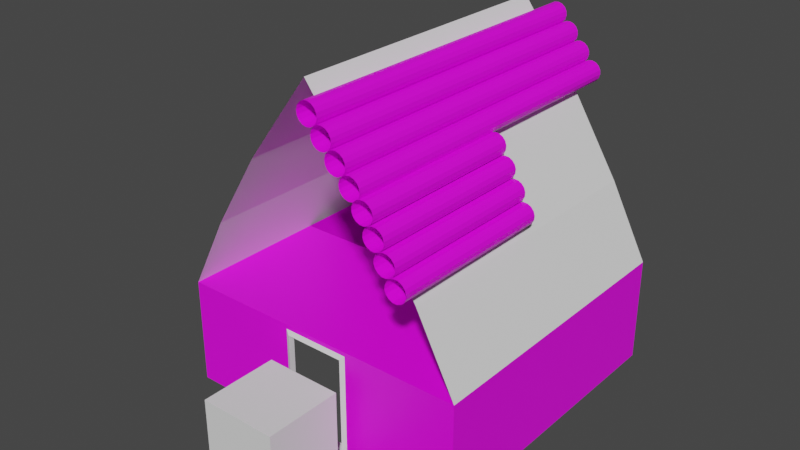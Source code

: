 # Source: HutStructure.blend  (saved by Blender 3.6.14; exported with 4.5.12 LTS)
import bpy
from mathutils import Matrix  # noqa: F401  (used for matrix-valued properties, if any)

bpy.ops.wm.read_factory_settings(use_empty=True)
scene = bpy.context.scene
scene.name = 'Scene'

# ---- collections
col_collection = bpy.data.collections.new('Collection'); scene.collection.children.link(col_collection)

# ---- images (referenced by path relative to the original .blend; pixels are not part of the script)
import os
ASSET_DIR = os.environ.get("B2B_ASSET_DIR", "")  # directory of the original .blend (textures are referenced by path, not embedded)
HERE = os.path.dirname(os.path.abspath(__file__))  # packed textures are extracted next to this script under _unpacked/

def load_image(name, relpath, width, height, colorspace="sRGB"):
    """Load a texture the original file referenced (path relative to the .blend, or extracted next to this script)."""
    p = next((c for c in (os.path.join(HERE, relpath), os.path.join(ASSET_DIR, relpath)) if relpath and os.path.exists(c)), "")
    if p:
        img = bpy.data.images.load(p, check_existing=True)
        img.name = name
    else:  # same state as the original file: an image datablock whose file is absent (Cycles renders it pink)
        img = bpy.data.images.new(name, width, height)
        img.source = "FILE"
        img.filepath = "//" + (relpath or name)
    img.colorspace_settings.name = colorspace
    return img
img_wood = load_image('Wood', 'Wood.png', 1024, 1024, 'sRGB')

# ---- materials (node trees are filled in below, after node groups)
mat_material_001 = bpy.data.materials.new('Material.001')
mat_material_001.use_transparent_shadow = False

# ---- material node trees
mat_material_001.use_nodes = True; mat_material_001.node_tree.nodes.clear()
_N = mat_material_001.node_tree.nodes; _L = mat_material_001.node_tree.links
n0 = _N.new('ShaderNodeBsdfPrincipled'); n0.name = 'Principled BSDF'; n0.location = (10, 300)
n0.distribution = 'GGX'
n0.subsurface_method = 'RANDOM_WALK_SKIN'
n0.inputs[3].default_value = 1.45
n0.inputs[27].default_value = (0.0, 0.0, 0.0, 1.0)
n0.inputs[28].default_value = 1.0
n1 = _N.new('ShaderNodeOutputMaterial'); n1.name = 'Material Output'; n1.location = (300, 300)
n2 = _N.new('ShaderNodeTexImage'); n2.name = 'Image Texture'; n2.location = (-280, 280)
n2.image = img_wood
_L.new(n0.outputs[0], n1.inputs[0])
_L.new(n2.outputs[0], n0.inputs[0])
n1.is_active_output = True

# ---- world
world_world = bpy.data.worlds.new('World'); scene.world = world_world
world_world.use_nodes = True; world_world.node_tree.nodes.clear()
_N = world_world.node_tree.nodes; _L = world_world.node_tree.links
n0 = _N.new('ShaderNodeOutputWorld'); n0.name = 'World Output'; n0.location = (300, 300)
n1 = _N.new('ShaderNodeBackground'); n1.name = 'Background'; n1.location = (10, 300)
n1.inputs[0].default_value = (0.05088, 0.05088, 0.05088, 1.0)
_L.new(n1.outputs[0], n0.inputs[0])
n0.is_active_output = True
world_world.color = (0.05088, 0.05088, 0.05088)
world_world.use_sun_shadow = False
world_world.sun_shadow_jitter_overblur = 0.0

# ---- meshes
me_cube = bpy.data.meshes.new('Cube')
me_cube.from_pydata([(3.5, 3.5, -2.0), (3.5, -3.5, -2.0), (-3.5, 3.5, -2.0), (-3.5, -3.5, -2.0), (1.75, 3.5, -2.0), (0.0, 3.5, -2.0), (-1.75, 3.5, -2.0), (-3.5, -3.5, 0.5), (-1.75, -3.5, -2.0), (3.5, 3.5, 0.5), (1.75, -3.5, -2.0), (3.5, -3.5, 0.5), (-3.5, 3.5, 0.5), (-1.75, 3.5, 0.5), (-0.625, 3.5, 0.5), (1.75, 3.5, 0.5), (1.75, -3.5, 0.5), (-1.75, -3.5, 0.5), (0.8, -3.5, -2.0), (-0.8, -3.5, -2.0), (-0.8, -3.5, 0.4), (0.8, -3.5, 0.4), (-3.5, 1.75, -2.0), (-3.5, 0.0, -2.0), (-3.5, -1.75, -2.0), (3.45, -3.45, -2.0), (-3.5, -1.75, 0.5), (-3.5, 0.0, 0.5), (-3.5, 1.75, 0.5), (1.65, 0.0, 4.266), (1.65, -4.0, 4.266), (1.742, 0.0, 4.297), (1.742, -4.0, 4.297), (1.84, 0.0, 4.291), (1.84, -4.0, 4.291), (1.927, 0.0, 4.248), (1.927, -4.0, 4.248), (1.992, 0.0, 4.175), (1.992, -4.0, 4.175), (2.023, 0.0, 4.082), (2.023, -4.0, 4.082), (2.016, 0.0, 3.985), (2.016, -4.0, 3.985), (1.973, 0.0, 3.897), (1.973, -4.0, 3.897), (1.9, 0.0, 3.833), (1.9, -4.0, 3.833), (1.808, 0.0, 3.802), (1.808, -4.0, 3.802), (1.71, 0.0, 3.808), (1.71, -4.0, 3.808), (1.623, 0.0, 3.851), (1.623, -4.0, 3.851), (1.558, 0.0, 3.925), (1.558, -4.0, 3.925), (1.527, 0.0, 4.017), (1.527, -4.0, 4.017), (1.534, 0.0, 4.114), (1.534, -4.0, 4.114), (1.577, 0.0, 4.202), (1.577, -4.0, 4.202), (1.65, -2.0, 4.266), (1.742, -2.0, 4.297), (1.84, -2.0, 4.291), (1.927, -2.0, 4.248), (1.992, -2.0, 4.175), (2.023, -2.0, 4.082), (2.016, -2.0, 3.985), (1.973, -2.0, 3.897), (1.9, -2.0, 3.833), (1.808, -2.0, 3.802), (1.71, -2.0, 3.808), (1.623, -2.0, 3.851), (1.558, -2.0, 3.925), (1.527, -2.0, 4.017), (1.534, -2.0, 4.114), (1.577, -2.0, 4.202), (1.9, 0.0, 3.833), (1.9, -4.0, 3.833), (1.992, 0.0, 3.864), (1.992, -4.0, 3.864), (2.09, 0.0, 3.858), (2.09, -4.0, 3.858), (2.177, 0.0, 3.815), (2.177, -4.0, 3.815), (2.242, 0.0, 3.742), (2.242, -4.0, 3.742), (2.273, 0.0, 3.649), (2.273, -4.0, 3.649), (2.266, 0.0, 3.552), (2.266, -4.0, 3.552), (2.223, 0.0, 3.464), (2.223, -4.0, 3.464), (2.15, 0.0, 3.4), (2.15, -4.0, 3.4), (2.058, 0.0, 3.369), (2.058, -4.0, 3.369), (1.96, 0.0, 3.375), (1.96, -4.0, 3.375), (1.873, 0.0, 3.418), (1.873, -4.0, 3.418), (1.808, 0.0, 3.492), (1.808, -4.0, 3.492), (1.777, 0.0, 3.584), (1.777, -4.0, 3.584), (1.784, 0.0, 3.681), (1.784, -4.0, 3.681), (1.827, 0.0, 3.769), (1.827, -4.0, 3.769), (1.9, -2.0, 3.833), (1.992, -2.0, 3.864), (2.09, -2.0, 3.858), (2.177, -2.0, 3.815), (2.242, -2.0, 3.742), (2.273, -2.0, 3.649), (2.266, -2.0, 3.552), (2.223, -2.0, 3.464), (2.15, -2.0, 3.4), (2.058, -2.0, 3.369), (1.96, -2.0, 3.375), (1.873, -2.0, 3.418), (1.808, -2.0, 3.492), (1.777, -2.0, 3.584), (1.784, -2.0, 3.681), (1.827, -2.0, 3.769), (2.15, 0.0, 3.4), (2.15, -4.0, 3.4), (2.242, 0.0, 3.431), (2.242, -4.0, 3.431), (2.34, 0.0, 3.425), (2.34, -4.0, 3.425), (2.427, 0.0, 3.382), (2.427, -4.0, 3.382), (2.492, 0.0, 3.308), (2.492, -4.0, 3.308), (2.523, 0.0, 3.216), (2.523, -4.0, 3.216), (2.516, 0.0, 3.119), (2.516, -4.0, 3.119), (2.473, 0.0, 3.031), (2.473, -4.0, 3.031), (2.4, 0.0, 2.967), (2.4, -4.0, 2.967), (2.308, 0.0, 2.936), (2.308, -4.0, 2.936), (2.21, 0.0, 2.942), (2.21, -4.0, 2.942), (2.123, 0.0, 2.985), (2.123, -4.0, 2.985), (2.058, 0.0, 3.058), (2.058, -4.0, 3.058), (2.027, 0.0, 3.151), (2.027, -4.0, 3.151), (2.034, 0.0, 3.248), (2.034, -4.0, 3.248), (2.077, 0.0, 3.336), (2.077, -4.0, 3.336), (2.15, -2.0, 3.4), (2.242, -2.0, 3.431), (2.34, -2.0, 3.425), (2.427, -2.0, 3.382), (2.492, -2.0, 3.308), (2.523, -2.0, 3.216), (2.516, -2.0, 3.119), (2.473, -2.0, 3.031), (2.4, -2.0, 2.967), (2.308, -2.0, 2.936), (2.21, -2.0, 2.942), (2.123, -2.0, 2.985), (2.058, -2.0, 3.058), (2.027, -2.0, 3.151), (2.034, -2.0, 3.248), (2.077, -2.0, 3.336), (2.4, 0.0, 2.967), (2.4, -4.0, 2.967), (2.492, 0.0, 2.998), (2.492, -4.0, 2.998), (2.59, 0.0, 2.992), (2.59, -4.0, 2.992), (2.677, 0.0, 2.949), (2.677, -4.0, 2.949), (2.742, 0.0, 2.875), (2.742, -4.0, 2.875), (2.773, 0.0, 2.783), (2.773, -4.0, 2.783), (2.766, 0.0, 2.686), (2.766, -4.0, 2.686), (2.723, 0.0, 2.598), (2.723, -4.0, 2.598), (2.65, 0.0, 2.534), (2.65, -4.0, 2.534), (2.558, 0.0, 2.503), (2.558, -4.0, 2.503), (2.46, 0.0, 2.509), (2.46, -4.0, 2.509), (2.373, 0.0, 2.552), (2.373, -4.0, 2.552), (2.308, 0.0, 2.625), (2.308, -4.0, 2.625), (2.277, 0.0, 2.718), (2.277, -4.0, 2.718), (2.284, 0.0, 2.815), (2.284, -4.0, 2.815), (2.327, 0.0, 2.903), (2.327, -4.0, 2.903), (2.4, -2.0, 2.967), (2.492, -2.0, 2.998), (2.59, -2.0, 2.992), (2.677, -2.0, 2.949), (2.742, -2.0, 2.875), (2.773, -2.0, 2.783), (2.766, -2.0, 2.686), (2.723, -2.0, 2.598), (2.65, -2.0, 2.534), (2.558, -2.0, 2.503), (2.46, -2.0, 2.509), (2.373, -2.0, 2.552), (2.308, -2.0, 2.625), (2.277, -2.0, 2.718), (2.284, -2.0, 2.815), (2.327, -2.0, 2.903), (0.3572, 0.0, 5.766), (0.3572, -4.0, 5.766), (0.4427, 0.0, 5.813), (0.4427, -4.0, 5.813), (0.5397, 0.0, 5.824), (0.5397, -4.0, 5.824), (0.6333, 0.0, 5.796), (0.6333, -4.0, 5.796), (0.7094, 0.0, 5.735), (0.7094, -4.0, 5.735), (0.7563, 0.0, 5.65), (0.7563, -4.0, 5.65), (0.767, 0.0, 5.553), (0.767, -4.0, 5.553), (0.7397, 0.0, 5.459), (0.7397, -4.0, 5.459), (0.6786, 0.0, 5.383), (0.6786, -4.0, 5.383), (0.5931, 0.0, 5.336), (0.5931, -4.0, 5.336), (0.4961, 0.0, 5.325), (0.4961, -4.0, 5.325), (0.4025, 0.0, 5.353), (0.4025, -4.0, 5.353), (0.3264, 0.0, 5.414), (0.3264, -4.0, 5.414), (0.2795, 0.0, 5.499), (0.2795, -4.0, 5.499), (0.2689, 0.0, 5.596), (0.2689, -4.0, 5.596), (0.2962, 0.0, 5.69), (0.2962, -4.0, 5.69), (0.3572, -2.0, 5.766), (0.4427, -2.0, 5.813), (0.5397, -2.0, 5.824), (0.6333, -2.0, 5.796), (0.7094, -2.0, 5.735), (0.7563, -2.0, 5.65), (0.767, -2.0, 5.553), (0.7397, -2.0, 5.459), (0.6786, -2.0, 5.383), (0.5931, -2.0, 5.336), (0.4961, -2.0, 5.325), (0.4025, -2.0, 5.353), (0.3264, -2.0, 5.414), (0.2795, -2.0, 5.499), (0.2689, -2.0, 5.596), (0.2962, -2.0, 5.69), (0.6786, 0.0, 5.383), (0.6786, -4.0, 5.383), (0.7641, 0.0, 5.43), (0.7641, -4.0, 5.43), (0.8611, 0.0, 5.441), (0.8611, -4.0, 5.441), (0.9547, 0.0, 5.413), (0.9547, -4.0, 5.413), (1.031, 0.0, 5.352), (1.031, -4.0, 5.352), (1.078, 0.0, 5.267), (1.078, -4.0, 5.267), (1.088, 0.0, 5.17), (1.088, -4.0, 5.17), (1.061, 0.0, 5.076), (1.061, -4.0, 5.076), (1.0, 0.0, 5.0), (1.0, -4.0, 5.0), (0.9145, 0.0, 4.953), (0.9145, -4.0, 4.953), (0.8175, 0.0, 4.942), (0.8175, -4.0, 4.942), (0.7239, 0.0, 4.97), (0.7239, -4.0, 4.97), (0.6478, 0.0, 5.031), (0.6478, -4.0, 5.031), (0.6009, 0.0, 5.116), (0.6009, -4.0, 5.116), (0.5903, 0.0, 5.213), (0.5903, -4.0, 5.213), (0.6176, 0.0, 5.307), (0.6176, -4.0, 5.307), (0.6786, -2.0, 5.383), (0.7641, -2.0, 5.43), (0.8611, -2.0, 5.441), (0.9547, -2.0, 5.413), (1.031, -2.0, 5.352), (1.078, -2.0, 5.267), (1.088, -2.0, 5.17), (1.061, -2.0, 5.076), (1.0, -2.0, 5.0), (0.9145, -2.0, 4.953), (0.8175, -2.0, 4.942), (0.7239, -2.0, 4.97), (0.6478, -2.0, 5.031), (0.6009, -2.0, 5.116), (0.5903, -2.0, 5.213), (0.6176, -2.0, 5.307), (1.0, 0.0, 5.0), (1.0, -4.0, 5.0), (1.086, 0.0, 5.047), (1.086, -4.0, 5.047), (1.182, 0.0, 5.058), (1.182, -4.0, 5.058), (1.276, 0.0, 5.03), (1.276, -4.0, 5.03), (1.352, 0.0, 4.969), (1.352, -4.0, 4.969), (1.399, 0.0, 4.884), (1.399, -4.0, 4.884), (1.41, 0.0, 4.787), (1.41, -4.0, 4.787), (1.382, 0.0, 4.693), (1.382, -4.0, 4.693), (1.321, 0.0, 4.617), (1.321, -4.0, 4.617), (1.236, 0.0, 4.57), (1.236, -4.0, 4.57), (1.139, 0.0, 4.559), (1.139, -4.0, 4.559), (1.045, 0.0, 4.587), (1.045, -4.0, 4.587), (0.9692, 0.0, 4.648), (0.9692, -4.0, 4.648), (0.9223, 0.0, 4.733), (0.9223, -4.0, 4.733), (0.9116, 0.0, 4.83), (0.9116, -4.0, 4.83), (0.9389, 0.0, 4.924), (0.9389, -4.0, 4.924), (1.0, -2.0, 5.0), (1.086, -2.0, 5.047), (1.182, -2.0, 5.058), (1.276, -2.0, 5.03), (1.352, -2.0, 4.969), (1.399, -2.0, 4.884), (1.41, -2.0, 4.787), (1.382, -2.0, 4.693), (1.321, -2.0, 4.617), (1.236, -2.0, 4.57), (1.139, -2.0, 4.559), (1.045, -2.0, 4.587), (0.9692, -2.0, 4.648), (0.9223, -2.0, 4.733), (0.9116, -2.0, 4.83), (0.9389, -2.0, 4.924), (1.321, 0.0, 4.617), (1.321, -4.0, 4.617), (1.407, 0.0, 4.664), (1.407, -4.0, 4.664), (1.504, 0.0, 4.675), (1.504, -4.0, 4.675), (1.598, 0.0, 4.647), (1.598, -4.0, 4.647), (1.674, 0.0, 4.586), (1.674, -4.0, 4.586), (1.721, 0.0, 4.501), (1.721, -4.0, 4.501), (1.731, 0.0, 4.404), (1.731, -4.0, 4.404), (1.704, 0.0, 4.31), (1.704, -4.0, 4.31), (1.643, 0.0, 4.234), (1.643, -4.0, 4.234), (1.557, 0.0, 4.187), (1.557, -4.0, 4.187), (1.46, 0.0, 4.176), (1.46, -4.0, 4.176), (1.367, 0.0, 4.204), (1.367, -4.0, 4.204), (1.291, 0.0, 4.265), (1.291, -4.0, 4.265), (1.244, 0.0, 4.35), (1.244, -4.0, 4.35), (1.233, 0.0, 4.447), (1.233, -4.0, 4.447), (1.26, 0.0, 4.541), (1.26, -4.0, 4.541), (1.321, -2.0, 4.617), (1.407, -2.0, 4.664), (1.504, -2.0, 4.675), (1.598, -2.0, 4.647), (1.674, -2.0, 4.586), (1.721, -2.0, 4.501), (1.731, -2.0, 4.404), (1.704, -2.0, 4.31), (1.643, -2.0, 4.234), (1.557, -2.0, 4.187), (1.46, -2.0, 4.176), (1.367, -2.0, 4.204), (1.291, -2.0, 4.265), (1.244, -2.0, 4.35), (1.233, -2.0, 4.447), (1.26, -2.0, 4.541), (0.3572, 4.0, 5.766), (0.4427, 4.0, 5.813), (0.5397, 4.0, 5.824), (0.6333, 4.0, 5.796), (0.7094, 4.0, 5.735), (0.7563, 4.0, 5.65), (0.767, 4.0, 5.553), (0.7397, 4.0, 5.459), (0.6786, 4.0, 5.383), (0.5931, 4.0, 5.336), (0.4961, 4.0, 5.325), (0.4025, 4.0, 5.353), (0.3264, 4.0, 5.414), (0.2795, 4.0, 5.499), (0.2689, 4.0, 5.596), (0.2962, 4.0, 5.69), (0.6786, 4.0, 5.383), (0.7641, 4.0, 5.43), (0.8611, 4.0, 5.441), (0.9547, 4.0, 5.413), (1.031, 4.0, 5.352), (1.078, 4.0, 5.267), (1.088, 4.0, 5.17), (1.061, 4.0, 5.076), (1.0, 4.0, 5.0), (0.9145, 4.0, 4.953), (0.8175, 4.0, 4.942), (0.7239, 4.0, 4.97), (0.6478, 4.0, 5.031), (0.6009, 4.0, 5.116), (0.5903, 4.0, 5.213), (0.6176, 4.0, 5.307), (1.0, 4.0, 5.0), (1.086, 4.0, 5.047), (1.182, 4.0, 5.058), (1.276, 4.0, 5.03), (1.352, 4.0, 4.969), (1.399, 4.0, 4.884), (1.41, 4.0, 4.787), (1.382, 4.0, 4.693), (1.321, 4.0, 4.617), (1.236, 4.0, 4.57), (1.139, 4.0, 4.559), (1.045, 4.0, 4.587), (0.9692, 4.0, 4.648), (0.9223, 4.0, 4.733), (0.9116, 4.0, 4.83), (0.9389, 4.0, 4.924), (1.321, 4.0, 4.617), (1.407, 4.0, 4.664), (1.504, 4.0, 4.675), (1.598, 4.0, 4.647), (1.674, 4.0, 4.586), (1.721, 4.0, 4.501), (1.731, 4.0, 4.404), (1.704, 4.0, 4.31), (1.643, 4.0, 4.234), (1.557, 4.0, 4.187), (1.46, 4.0, 4.176), (1.367, 4.0, 4.204), (1.291, 4.0, 4.265), (1.244, 4.0, 4.35), (1.233, 4.0, 4.447), (1.26, 4.0, 4.541), (-1.75, 0.0, 0.5), (-0.575, 1.75, 0.5), (-0.625, 3.5, 0.4), (-3.5, 0.0, 0.4), (-1.75, 0.0, 0.4), (-0.575, 1.75, 0.4), (0.0, 3.5, 0.5), (0.0, 3.5, 0.4), (1.75, 3.5, 0.4), (-1.75, 3.5, 0.4), (-3.5, 3.5, 0.4), (-3.5, 1.75, 0.4), (1.75, -3.5, 0.4), (3.5, -3.5, 0.4), (3.5, 3.5, 0.4), (1.75, -3.45, 0.4), (0.8, -3.45, 0.4), (-0.8, -3.5, 0.5), (0.8, -3.5, 0.5), (0.8, -3.45, -2.0), (1.75, -3.45, -2.0), (-0.8, -3.45, 0.4), (-0.8, -3.45, -2.0), (3.45, -3.45, 0.4), (3.45, 3.45, 0.4), (-1.75, -3.5, 0.4), (-3.5, -3.5, 0.4), (-3.5, -1.75, 0.4), (-1.75, -3.45, 0.4), (-1.75, -3.45, -2.0)], [], [(25, 500, 492, 497), (8, 502, 503, 3), (490, 11, 16, 489), (479, 14, 483, 484), (486, 13, 14, 479), (487, 12, 13, 486), (485, 15, 9, 491), (491, 9, 11, 490), (488, 28, 12, 487), (502, 17, 7, 503), (20, 494, 17, 502), (16, 495, 21, 489), (503, 7, 26, 504), (504, 26, 27, 480), (61, 30, 32, 62), (62, 32, 34, 63), (63, 34, 36, 64), (64, 36, 38, 65), (65, 38, 40, 66), (66, 40, 42, 67), (67, 42, 44, 68), (68, 44, 46, 69), (69, 46, 48, 70), (70, 48, 50, 71), (71, 50, 52, 72), (72, 52, 54, 73), (73, 54, 56, 74), (74, 56, 58, 75), (75, 58, 60, 76), (76, 60, 30, 61), (59, 76, 61, 29), (57, 75, 76, 59), (55, 74, 75, 57), (53, 73, 74, 55), (51, 72, 73, 53), (49, 71, 72, 51), (47, 70, 71, 49), (45, 69, 70, 47), (43, 68, 69, 45), (41, 67, 68, 43), (39, 66, 67, 41), (37, 65, 66, 39), (35, 64, 65, 37), (33, 63, 64, 35), (31, 62, 63, 33), (29, 61, 62, 31), (109, 78, 80, 110), (110, 80, 82, 111), (111, 82, 84, 112), (112, 84, 86, 113), (113, 86, 88, 114), (114, 88, 90, 115), (115, 90, 92, 116), (116, 92, 94, 117), (117, 94, 96, 118), (118, 96, 98, 119), (119, 98, 100, 120), (120, 100, 102, 121), (121, 102, 104, 122), (122, 104, 106, 123), (123, 106, 108, 124), (124, 108, 78, 109), (107, 124, 109, 77), (105, 123, 124, 107), (103, 122, 123, 105), (101, 121, 122, 103), (99, 120, 121, 101), (97, 119, 120, 99), (95, 118, 119, 97), (93, 117, 118, 95), (91, 116, 117, 93), (89, 115, 116, 91), (87, 114, 115, 89), (85, 113, 114, 87), (83, 112, 113, 85), (81, 111, 112, 83), (79, 110, 111, 81), (77, 109, 110, 79), (157, 126, 128, 158), (158, 128, 130, 159), (159, 130, 132, 160), (160, 132, 134, 161), (161, 134, 136, 162), (162, 136, 138, 163), (163, 138, 140, 164), (164, 140, 142, 165), (165, 142, 144, 166), (166, 144, 146, 167), (167, 146, 148, 168), (168, 148, 150, 169), (169, 150, 152, 170), (170, 152, 154, 171), (171, 154, 156, 172), (172, 156, 126, 157), (155, 172, 157, 125), (153, 171, 172, 155), (151, 170, 171, 153), (149, 169, 170, 151), (147, 168, 169, 149), (145, 167, 168, 147), (143, 166, 167, 145), (141, 165, 166, 143), (139, 164, 165, 141), (137, 163, 164, 139), (135, 162, 163, 137), (133, 161, 162, 135), (131, 160, 161, 133), (129, 159, 160, 131), (127, 158, 159, 129), (125, 157, 158, 127), (205, 174, 176, 206), (206, 176, 178, 207), (207, 178, 180, 208), (208, 180, 182, 209), (209, 182, 184, 210), (210, 184, 186, 211), (211, 186, 188, 212), (212, 188, 190, 213), (213, 190, 192, 214), (214, 192, 194, 215), (215, 194, 196, 216), (216, 196, 198, 217), (217, 198, 200, 218), (218, 200, 202, 219), (219, 202, 204, 220), (220, 204, 174, 205), (203, 220, 205, 173), (201, 219, 220, 203), (199, 218, 219, 201), (197, 217, 218, 199), (195, 216, 217, 197), (193, 215, 216, 195), (191, 214, 215, 193), (189, 213, 214, 191), (187, 212, 213, 189), (185, 211, 212, 187), (183, 210, 211, 185), (181, 209, 210, 183), (179, 208, 209, 181), (177, 207, 208, 179), (175, 206, 207, 177), (173, 205, 206, 175), (253, 222, 224, 254), (254, 224, 226, 255), (255, 226, 228, 256), (256, 228, 230, 257), (257, 230, 232, 258), (258, 232, 234, 259), (259, 234, 236, 260), (260, 236, 238, 261), (261, 238, 240, 262), (262, 240, 242, 263), (263, 242, 244, 264), (264, 244, 246, 265), (265, 246, 248, 266), (266, 248, 250, 267), (267, 250, 252, 268), (268, 252, 222, 253), (251, 268, 253, 221), (249, 267, 268, 251), (247, 266, 267, 249), (245, 265, 266, 247), (243, 264, 265, 245), (241, 263, 264, 243), (239, 262, 263, 241), (237, 261, 262, 239), (235, 260, 261, 237), (233, 259, 260, 235), (231, 258, 259, 233), (229, 257, 258, 231), (227, 256, 257, 229), (225, 255, 256, 227), (223, 254, 255, 225), (221, 253, 254, 223), (301, 270, 272, 302), (302, 272, 274, 303), (303, 274, 276, 304), (304, 276, 278, 305), (305, 278, 280, 306), (306, 280, 282, 307), (307, 282, 284, 308), (308, 284, 286, 309), (309, 286, 288, 310), (310, 288, 290, 311), (311, 290, 292, 312), (312, 292, 294, 313), (313, 294, 296, 314), (314, 296, 298, 315), (315, 298, 300, 316), (316, 300, 270, 301), (299, 316, 301, 269), (297, 315, 316, 299), (295, 314, 315, 297), (293, 313, 314, 295), (291, 312, 313, 293), (289, 311, 312, 291), (287, 310, 311, 289), (285, 309, 310, 287), (283, 308, 309, 285), (281, 307, 308, 283), (279, 306, 307, 281), (277, 305, 306, 279), (275, 304, 305, 277), (273, 303, 304, 275), (271, 302, 303, 273), (269, 301, 302, 271), (349, 318, 320, 350), (350, 320, 322, 351), (351, 322, 324, 352), (352, 324, 326, 353), (353, 326, 328, 354), (354, 328, 330, 355), (355, 330, 332, 356), (356, 332, 334, 357), (357, 334, 336, 358), (358, 336, 338, 359), (359, 338, 340, 360), (360, 340, 342, 361), (361, 342, 344, 362), (362, 344, 346, 363), (363, 346, 348, 364), (364, 348, 318, 349), (347, 364, 349, 317), (345, 363, 364, 347), (343, 362, 363, 345), (341, 361, 362, 343), (339, 360, 361, 341), (337, 359, 360, 339), (335, 358, 359, 337), (333, 357, 358, 335), (331, 356, 357, 333), (329, 355, 356, 331), (327, 354, 355, 329), (325, 353, 354, 327), (323, 352, 353, 325), (321, 351, 352, 323), (319, 350, 351, 321), (317, 349, 350, 319), (397, 366, 368, 398), (398, 368, 370, 399), (399, 370, 372, 400), (400, 372, 374, 401), (401, 374, 376, 402), (402, 376, 378, 403), (403, 378, 380, 404), (404, 380, 382, 405), (405, 382, 384, 406), (406, 384, 386, 407), (407, 386, 388, 408), (408, 388, 390, 409), (409, 390, 392, 410), (410, 392, 394, 411), (411, 394, 396, 412), (412, 396, 366, 397), (395, 412, 397, 365), (393, 411, 412, 395), (391, 410, 411, 393), (389, 409, 410, 391), (387, 408, 409, 389), (385, 407, 408, 387), (383, 406, 407, 385), (381, 405, 406, 383), (379, 404, 405, 381), (377, 403, 404, 379), (375, 402, 403, 377), (373, 401, 402, 375), (371, 400, 401, 373), (369, 399, 400, 371), (367, 398, 399, 369), (365, 397, 398, 367), (371, 373, 465, 464), (277, 279, 434, 433), (389, 391, 474, 473), (295, 297, 443, 442), (325, 327, 450, 449), (231, 233, 419, 418), (343, 345, 459, 458), (249, 251, 428, 427), (373, 375, 466, 465), (279, 281, 435, 434), (391, 393, 475, 474), (297, 299, 444, 443), (327, 329, 451, 450), (233, 235, 420, 419), (345, 347, 460, 459), (251, 221, 413, 428), (375, 377, 467, 466), (281, 283, 436, 435), (393, 395, 476, 475), (299, 269, 429, 444), (329, 331, 452, 451), (235, 237, 421, 420), (347, 317, 445, 460), (377, 379, 468, 467), (283, 285, 437, 436), (395, 365, 461, 476), (331, 333, 453, 452), (237, 239, 422, 421), (379, 381, 469, 468), (221, 223, 414, 413), (285, 287, 438, 437), (269, 271, 430, 429), (333, 335, 454, 453), (239, 241, 423, 422), (317, 319, 446, 445), (381, 383, 470, 469), (287, 289, 439, 438), (223, 225, 415, 414), (365, 367, 462, 461), (335, 337, 455, 454), (241, 243, 424, 423), (271, 273, 431, 430), (383, 385, 471, 470), (289, 291, 440, 439), (319, 321, 447, 446), (225, 227, 416, 415), (337, 339, 456, 455), (243, 245, 425, 424), (367, 369, 463, 462), (273, 275, 432, 431), (385, 387, 472, 471), (291, 293, 441, 440), (321, 323, 448, 447), (227, 229, 417, 416), (339, 341, 457, 456), (245, 247, 426, 425), (369, 371, 464, 463), (275, 277, 433, 432), (387, 389, 473, 472), (293, 295, 442, 441), (323, 325, 449, 448), (229, 231, 418, 417), (341, 343, 458, 457), (247, 249, 427, 426), (9, 11, 16), (497, 496, 493, 492), (17, 7, 26), (477, 17, 26), (27, 477, 26), (478, 477, 481, 482), (477, 27, 480, 481), (14, 478, 482, 479), (485, 484, 483, 15), (5, 6, 479), (4, 5, 484, 485), (5, 479, 484), (6, 486, 479), (2, 487, 486, 6), (22, 488, 487, 2), (23, 480, 488, 22), (28, 488, 480, 27), (10, 489, 21, 18), (1, 490, 489, 10), (4, 485, 501, 491, 0), (0, 491, 490, 1), (500, 501, 485, 492), (485, 484, 493, 492), (20, 21, 495, 494), (24, 504, 480, 23), (494, 495, 477), (495, 16, 15), (483, 478, 14), (495, 483, 478), (501, 485, 491), (17, 477, 494), (483, 495, 15), (15, 9, 16), (19, 20, 502, 8), (3, 503, 504, 24), (482, 484, 479), (484, 482, 493), (481, 493, 498), (482, 481, 493), (495, 478, 477), (498, 499, 506, 505), (498, 505, 481)])
_uv = me_cube.uv_layers.new(name='UVMap')
_uv.uv.foreach_set('vector', [0.0, 0.0, 0.0, 0.0, 0.0, 0.0, 0.0, 0.0, 0.375, 0.9375, 0.4375, 0.9375, 0.4375, 1.0, 0.375, 1.0, 0.4375, 0.75, 0.5, 0.75, 0.5, 0.8125, 0.4375, 0.8125, 0.4375, 0.375, 0.5, 0.375, 0.5, 0.4062, 0.4375, 0.3906, 0.4375, 0.3125, 0.5, 0.3125, 0.5, 0.375, 0.4375, 0.375, 0.4375, 0.25, 0.5, 0.25, 0.5, 0.3125, 0.4375, 0.3125, 0.4375, 0.4375, 0.5, 0.4375, 0.5, 0.5, 0.4375, 0.5, 0.4375, 0.5, 0.5, 0.5, 0.5, 0.75, 0.4375, 0.75, 0.4375, 0.1875, 0.5, 0.1875, 0.5, 0.25, 0.4375, 0.25, 0.4375, 0.9375, 0.5, 0.9375, 0.5, 1.0, 0.4375, 1.0, 0.5, 0.9036, 0.5, 0.9036, 0.5, 0.9375, 0.4375, 0.9375, 0.5, 0.8125, 0.5, 0.8464, 0.5, 0.8464, 0.4375, 0.8125, 0.4375, 0.0, 0.5, 0.0, 0.5, 0.0625, 0.4375, 0.0625, 0.4375, 0.0625, 0.5, 0.0625, 0.5, 0.125, 0.4375, 0.125, 1.0, 0.5, 1.0, 1.0, 0.9375, 1.0, 0.9375, 0.5, 0.9375, 0.5, 0.9375, 1.0, 0.875, 1.0, 0.875, 0.5, 0.875, 0.5, 0.875, 1.0, 0.8125, 1.0, 0.8125, 0.5, 0.8125, 0.5, 0.8125, 1.0, 0.75, 1.0, 0.75, 0.5, 0.75, 0.5, 0.75, 1.0, 0.6875, 1.0, 0.6875, 0.5, 0.6875, 0.5, 0.6875, 1.0, 0.625, 1.0, 0.625, 0.5, 0.625, 0.5, 0.625, 1.0, 0.5625, 1.0, 0.5625, 0.5, 0.5625, 0.5, 0.5625, 1.0, 0.5, 1.0, 0.5, 0.5, 0.5, 0.5, 0.5, 1.0, 0.4375, 1.0, 0.4375, 0.5, 0.4375, 0.5, 0.4375, 1.0, 0.375, 1.0, 0.375, 0.5, 0.375, 0.5, 0.375, 1.0, 0.3125, 1.0, 0.3125, 0.5, 0.3125, 0.5, 0.3125, 1.0, 0.25, 1.0, 0.25, 0.5, 0.25, 0.5, 0.25, 1.0, 0.1875, 1.0, 0.1875, 0.5, 0.1875, 0.5, 0.1875, 1.0, 0.125, 1.0, 0.125, 0.5, 0.125, 0.5, 0.125, 1.0, 0.0625, 1.0, 0.0625, 0.5, 0.0625, 0.5, 0.0625, 1.0, 0.0, 1.0, 0.0, 0.5, 0.0625, 0.0, 0.0625, 0.5, 0.0, 0.5, 0.0, 0.0, 0.125, 0.0, 0.125, 0.5, 0.0625, 0.5, 0.0625, 0.0, 0.1875, 0.0, 0.1875, 0.5, 0.125, 0.5, 0.125, 0.0, 0.25, 0.0, 0.25, 0.5, 0.1875, 0.5, 0.1875, 0.0, 0.3125, 0.0, 0.3125, 0.5, 0.25, 0.5, 0.25, 0.0, 0.375, 0.0, 0.375, 0.5, 0.3125, 0.5, 0.3125, 0.0, 0.4375, 0.0, 0.4375, 0.5, 0.375, 0.5, 0.375, 0.0, 0.5, 0.0, 0.5, 0.5, 0.4375, 0.5, 0.4375, 0.0, 0.5625, 0.0, 0.5625, 0.5, 0.5, 0.5, 0.5, 0.0, 0.625, 0.0, 0.625, 0.5, 0.5625, 0.5, 0.5625, 0.0, 0.6875, 0.0, 0.6875, 0.5, 0.625, 0.5, 0.625, 0.0, 0.75, 0.0, 0.75, 0.5, 0.6875, 0.5, 0.6875, 0.0, 0.8125, 0.0, 0.8125, 0.5, 0.75, 0.5, 0.75, 0.0, 0.875, 0.0, 0.875, 0.5, 0.8125, 0.5, 0.8125, 0.0, 0.9375, 0.0, 0.9375, 0.5, 0.875, 0.5, 0.875, 0.0, 1.0, 0.0, 1.0, 0.5, 0.9375, 0.5, 0.9375, 0.0, 1.0, 0.5, 1.0, 1.0, 0.9375, 1.0, 0.9375, 0.5, 0.9375, 0.5, 0.9375, 1.0, 0.875, 1.0, 0.875, 0.5, 0.875, 0.5, 0.875, 1.0, 0.8125, 1.0, 0.8125, 0.5, 0.8125, 0.5, 0.8125, 1.0, 0.75, 1.0, 0.75, 0.5, 0.75, 0.5, 0.75, 1.0, 0.6875, 1.0, 0.6875, 0.5, 0.6875, 0.5, 0.6875, 1.0, 0.625, 1.0, 0.625, 0.5, 0.625, 0.5, 0.625, 1.0, 0.5625, 1.0, 0.5625, 0.5, 0.5625, 0.5, 0.5625, 1.0, 0.5, 1.0, 0.5, 0.5, 0.5, 0.5, 0.5, 1.0, 0.4375, 1.0, 0.4375, 0.5, 0.4375, 0.5, 0.4375, 1.0, 0.375, 1.0, 0.375, 0.5, 0.375, 0.5, 0.375, 1.0, 0.3125, 1.0, 0.3125, 0.5, 0.3125, 0.5, 0.3125, 1.0, 0.25, 1.0, 0.25, 0.5, 0.25, 0.5, 0.25, 1.0, 0.1875, 1.0, 0.1875, 0.5, 0.1875, 0.5, 0.1875, 1.0, 0.125, 1.0, 0.125, 0.5, 0.125, 0.5, 0.125, 1.0, 0.0625, 1.0, 0.0625, 0.5, 0.0625, 0.5, 0.0625, 1.0, 0.0, 1.0, 0.0, 0.5, 0.0625, 0.0, 0.0625, 0.5, 0.0, 0.5, 0.0, 0.0, 0.125, 0.0, 0.125, 0.5, 0.0625, 0.5, 0.0625, 0.0, 0.1875, 0.0, 0.1875, 0.5, 0.125, 0.5, 0.125, 0.0, 0.25, 0.0, 0.25, 0.5, 0.1875, 0.5, 0.1875, 0.0, 0.3125, 0.0, 0.3125, 0.5, 0.25, 0.5, 0.25, 0.0, 0.375, 0.0, 0.375, 0.5, 0.3125, 0.5, 0.3125, 0.0, 0.4375, 0.0, 0.4375, 0.5, 0.375, 0.5, 0.375, 0.0, 0.5, 0.0, 0.5, 0.5, 0.4375, 0.5, 0.4375, 0.0, 0.5625, 0.0, 0.5625, 0.5, 0.5, 0.5, 0.5, 0.0, 0.625, 0.0, 0.625, 0.5, 0.5625, 0.5, 0.5625, 0.0, 0.6875, 0.0, 0.6875, 0.5, 0.625, 0.5, 0.625, 0.0, 0.75, 0.0, 0.75, 0.5, 0.6875, 0.5, 0.6875, 0.0, 0.8125, 0.0, 0.8125, 0.5, 0.75, 0.5, 0.75, 0.0, 0.875, 0.0, 0.875, 0.5, 0.8125, 0.5, 0.8125, 0.0, 0.9375, 0.0, 0.9375, 0.5, 0.875, 0.5, 0.875, 0.0, 1.0, 0.0, 1.0, 0.5, 0.9375, 0.5, 0.9375, 0.0, 1.0, 0.5, 1.0, 1.0, 0.9375, 1.0, 0.9375, 0.5, 0.9375, 0.5, 0.9375, 1.0, 0.875, 1.0, 0.875, 0.5, 0.875, 0.5, 0.875, 1.0, 0.8125, 1.0, 0.8125, 0.5, 0.8125, 0.5, 0.8125, 1.0, 0.75, 1.0, 0.75, 0.5, 0.75, 0.5, 0.75, 1.0, 0.6875, 1.0, 0.6875, 0.5, 0.6875, 0.5, 0.6875, 1.0, 0.625, 1.0, 0.625, 0.5, 0.625, 0.5, 0.625, 1.0, 0.5625, 1.0, 0.5625, 0.5, 0.5625, 0.5, 0.5625, 1.0, 0.5, 1.0, 0.5, 0.5, 0.5, 0.5, 0.5, 1.0, 0.4375, 1.0, 0.4375, 0.5, 0.4375, 0.5, 0.4375, 1.0, 0.375, 1.0, 0.375, 0.5, 0.375, 0.5, 0.375, 1.0, 0.3125, 1.0, 0.3125, 0.5, 0.3125, 0.5, 0.3125, 1.0, 0.25, 1.0, 0.25, 0.5, 0.25, 0.5, 0.25, 1.0, 0.1875, 1.0, 0.1875, 0.5, 0.1875, 0.5, 0.1875, 1.0, 0.125, 1.0, 0.125, 0.5, 0.125, 0.5, 0.125, 1.0, 0.0625, 1.0, 0.0625, 0.5, 0.0625, 0.5, 0.0625, 1.0, 0.0, 1.0, 0.0, 0.5, 0.0625, 0.0, 0.0625, 0.5, 0.0, 0.5, 0.0, 0.0, 0.125, 0.0, 0.125, 0.5, 0.0625, 0.5, 0.0625, 0.0, 0.1875, 0.0, 0.1875, 0.5, 0.125, 0.5, 0.125, 0.0, 0.25, 0.0, 0.25, 0.5, 0.1875, 0.5, 0.1875, 0.0, 0.3125, 0.0, 0.3125, 0.5, 0.25, 0.5, 0.25, 0.0, 0.375, 0.0, 0.375, 0.5, 0.3125, 0.5, 0.3125, 0.0, 0.4375, 0.0, 0.4375, 0.5, 0.375, 0.5, 0.375, 0.0, 0.5, 0.0, 0.5, 0.5, 0.4375, 0.5, 0.4375, 0.0, 0.5625, 0.0, 0.5625, 0.5, 0.5, 0.5, 0.5, 0.0, 0.625, 0.0, 0.625, 0.5, 0.5625, 0.5, 0.5625, 0.0, 0.6875, 0.0, 0.6875, 0.5, 0.625, 0.5, 0.625, 0.0, 0.75, 0.0, 0.75, 0.5, 0.6875, 0.5, 0.6875, 0.0, 0.8125, 0.0, 0.8125, 0.5, 0.75, 0.5, 0.75, 0.0, 0.875, 0.0, 0.875, 0.5, 0.8125, 0.5, 0.8125, 0.0, 0.9375, 0.0, 0.9375, 0.5, 0.875, 0.5, 0.875, 0.0, 1.0, 0.0, 1.0, 0.5, 0.9375, 0.5, 0.9375, 0.0, 1.0, 0.5, 1.0, 1.0, 0.9375, 1.0, 0.9375, 0.5, 0.9375, 0.5, 0.9375, 1.0, 0.875, 1.0, 0.875, 0.5, 0.875, 0.5, 0.875, 1.0, 0.8125, 1.0, 0.8125, 0.5, 0.8125, 0.5, 0.8125, 1.0, 0.75, 1.0, 0.75, 0.5, 0.75, 0.5, 0.75, 1.0, 0.6875, 1.0, 0.6875, 0.5, 0.6875, 0.5, 0.6875, 1.0, 0.625, 1.0, 0.625, 0.5, 0.625, 0.5, 0.625, 1.0, 0.5625, 1.0, 0.5625, 0.5, 0.5625, 0.5, 0.5625, 1.0, 0.5, 1.0, 0.5, 0.5, 0.5, 0.5, 0.5, 1.0, 0.4375, 1.0, 0.4375, 0.5, 0.4375, 0.5, 0.4375, 1.0, 0.375, 1.0, 0.375, 0.5, 0.375, 0.5, 0.375, 1.0, 0.3125, 1.0, 0.3125, 0.5, 0.3125, 0.5, 0.3125, 1.0, 0.25, 1.0, 0.25, 0.5, 0.25, 0.5, 0.25, 1.0, 0.1875, 1.0, 0.1875, 0.5, 0.1875, 0.5, 0.1875, 1.0, 0.125, 1.0, 0.125, 0.5, 0.125, 0.5, 0.125, 1.0, 0.0625, 1.0, 0.0625, 0.5, 0.0625, 0.5, 0.0625, 1.0, 0.0, 1.0, 0.0, 0.5, 0.0625, 0.0, 0.0625, 0.5, 0.0, 0.5, 0.0, 0.0, 0.125, 0.0, 0.125, 0.5, 0.0625, 0.5, 0.0625, 0.0, 0.1875, 0.0, 0.1875, 0.5, 0.125, 0.5, 0.125, 0.0, 0.25, 0.0, 0.25, 0.5, 0.1875, 0.5, 0.1875, 0.0, 0.3125, 0.0, 0.3125, 0.5, 0.25, 0.5, 0.25, 0.0, 0.375, 0.0, 0.375, 0.5, 0.3125, 0.5, 0.3125, 0.0, 0.4375, 0.0, 0.4375, 0.5, 0.375, 0.5, 0.375, 0.0, 0.5, 0.0, 0.5, 0.5, 0.4375, 0.5, 0.4375, 0.0, 0.5625, 0.0, 0.5625, 0.5, 0.5, 0.5, 0.5, 0.0, 0.625, 0.0, 0.625, 0.5, 0.5625, 0.5, 0.5625, 0.0, 0.6875, 0.0, 0.6875, 0.5, 0.625, 0.5, 0.625, 0.0, 0.75, 0.0, 0.75, 0.5, 0.6875, 0.5, 0.6875, 0.0, 0.8125, 0.0, 0.8125, 0.5, 0.75, 0.5, 0.75, 0.0, 0.875, 0.0, 0.875, 0.5, 0.8125, 0.5, 0.8125, 0.0, 0.9375, 0.0, 0.9375, 0.5, 0.875, 0.5, 0.875, 0.0, 1.0, 0.0, 1.0, 0.5, 0.9375, 0.5, 0.9375, 0.0, 1.0, 0.5, 1.0, 1.0, 0.9375, 1.0, 0.9375, 0.5, 0.9375, 0.5, 0.9375, 1.0, 0.875, 1.0, 0.875, 0.5, 0.875, 0.5, 0.875, 1.0, 0.8125, 1.0, 0.8125, 0.5, 0.8125, 0.5, 0.8125, 1.0, 0.75, 1.0, 0.75, 0.5, 0.75, 0.5, 0.75, 1.0, 0.6875, 1.0, 0.6875, 0.5, 0.6875, 0.5, 0.6875, 1.0, 0.625, 1.0, 0.625, 0.5, 0.625, 0.5, 0.625, 1.0, 0.5625, 1.0, 0.5625, 0.5, 0.5625, 0.5, 0.5625, 1.0, 0.5, 1.0, 0.5, 0.5, 0.5, 0.5, 0.5, 1.0, 0.4375, 1.0, 0.4375, 0.5, 0.4375, 0.5, 0.4375, 1.0, 0.375, 1.0, 0.375, 0.5, 0.375, 0.5, 0.375, 1.0, 0.3125, 1.0, 0.3125, 0.5, 0.3125, 0.5, 0.3125, 1.0, 0.25, 1.0, 0.25, 0.5, 0.25, 0.5, 0.25, 1.0, 0.1875, 1.0, 0.1875, 0.5, 0.1875, 0.5, 0.1875, 1.0, 0.125, 1.0, 0.125, 0.5, 0.125, 0.5, 0.125, 1.0, 0.0625, 1.0, 0.0625, 0.5, 0.0625, 0.5, 0.0625, 1.0, 0.0, 1.0, 0.0, 0.5, 0.0625, 0.0, 0.0625, 0.5, 0.0, 0.5, 0.0, 0.0, 0.125, 0.0, 0.125, 0.5, 0.0625, 0.5, 0.0625, 0.0, 0.1875, 0.0, 0.1875, 0.5, 0.125, 0.5, 0.125, 0.0, 0.25, 0.0, 0.25, 0.5, 0.1875, 0.5, 0.1875, 0.0, 0.3125, 0.0, 0.3125, 0.5, 0.25, 0.5, 0.25, 0.0, 0.375, 0.0, 0.375, 0.5, 0.3125, 0.5, 0.3125, 0.0, 0.4375, 0.0, 0.4375, 0.5, 0.375, 0.5, 0.375, 0.0, 0.5, 0.0, 0.5, 0.5, 0.4375, 0.5, 0.4375, 0.0, 0.5625, 0.0, 0.5625, 0.5, 0.5, 0.5, 0.5, 0.0, 0.625, 0.0, 0.625, 0.5, 0.5625, 0.5, 0.5625, 0.0, 0.6875, 0.0, 0.6875, 0.5, 0.625, 0.5, 0.625, 0.0, 0.75, 0.0, 0.75, 0.5, 0.6875, 0.5, 0.6875, 0.0, 0.8125, 0.0, 0.8125, 0.5, 0.75, 0.5, 0.75, 0.0, 0.875, 0.0, 0.875, 0.5, 0.8125, 0.5, 0.8125, 0.0, 0.9375, 0.0, 0.9375, 0.5, 0.875, 0.5, 0.875, 0.0, 1.0, 0.0, 1.0, 0.5, 0.9375, 0.5, 0.9375, 0.0, 1.0, 0.5, 1.0, 1.0, 0.9375, 1.0, 0.9375, 0.5, 0.9375, 0.5, 0.9375, 1.0, 0.875, 1.0, 0.875, 0.5, 0.875, 0.5, 0.875, 1.0, 0.8125, 1.0, 0.8125, 0.5, 0.8125, 0.5, 0.8125, 1.0, 0.75, 1.0, 0.75, 0.5, 0.75, 0.5, 0.75, 1.0, 0.6875, 1.0, 0.6875, 0.5, 0.6875, 0.5, 0.6875, 1.0, 0.625, 1.0, 0.625, 0.5, 0.625, 0.5, 0.625, 1.0, 0.5625, 1.0, 0.5625, 0.5, 0.5625, 0.5, 0.5625, 1.0, 0.5, 1.0, 0.5, 0.5, 0.5, 0.5, 0.5, 1.0, 0.4375, 1.0, 0.4375, 0.5, 0.4375, 0.5, 0.4375, 1.0, 0.375, 1.0, 0.375, 0.5, 0.375, 0.5, 0.375, 1.0, 0.3125, 1.0, 0.3125, 0.5, 0.3125, 0.5, 0.3125, 1.0, 0.25, 1.0, 0.25, 0.5, 0.25, 0.5, 0.25, 1.0, 0.1875, 1.0, 0.1875, 0.5, 0.1875, 0.5, 0.1875, 1.0, 0.125, 1.0, 0.125, 0.5, 0.125, 0.5, 0.125, 1.0, 0.0625, 1.0, 0.0625, 0.5, 0.0625, 0.5, 0.0625, 1.0, 0.0, 1.0, 0.0, 0.5, 0.0625, 0.0, 0.0625, 0.5, 0.0, 0.5, 0.0, 0.0, 0.125, 0.0, 0.125, 0.5, 0.0625, 0.5, 0.0625, 0.0, 0.1875, 0.0, 0.1875, 0.5, 0.125, 0.5, 0.125, 0.0, 0.25, 0.0, 0.25, 0.5, 0.1875, 0.5, 0.1875, 0.0, 0.3125, 0.0, 0.3125, 0.5, 0.25, 0.5, 0.25, 0.0, 0.375, 0.0, 0.375, 0.5, 0.3125, 0.5, 0.3125, 0.0, 0.4375, 0.0, 0.4375, 0.5, 0.375, 0.5, 0.375, 0.0, 0.5, 0.0, 0.5, 0.5, 0.4375, 0.5, 0.4375, 0.0, 0.5625, 0.0, 0.5625, 0.5, 0.5, 0.5, 0.5, 0.0, 0.625, 0.0, 0.625, 0.5, 0.5625, 0.5, 0.5625, 0.0, 0.6875, 0.0, 0.6875, 0.5, 0.625, 0.5, 0.625, 0.0, 0.75, 0.0, 0.75, 0.5, 0.6875, 0.5, 0.6875, 0.0, 0.8125, 0.0, 0.8125, 0.5, 0.75, 0.5, 0.75, 0.0, 0.875, 0.0, 0.875, 0.5, 0.8125, 0.5, 0.8125, 0.0, 0.9375, 0.0, 0.9375, 0.5, 0.875, 0.5, 0.875, 0.0, 1.0, 0.0, 1.0, 0.5, 0.9375, 0.5, 0.9375, 0.0, 1.0, 0.5, 1.0, 1.0, 0.9375, 1.0, 0.9375, 0.5, 0.9375, 0.5, 0.9375, 1.0, 0.875, 1.0, 0.875, 0.5, 0.875, 0.5, 0.875, 1.0, 0.8125, 1.0, 0.8125, 0.5, 0.8125, 0.5, 0.8125, 1.0, 0.75, 1.0, 0.75, 0.5, 0.75, 0.5, 0.75, 1.0, 0.6875, 1.0, 0.6875, 0.5, 0.6875, 0.5, 0.6875, 1.0, 0.625, 1.0, 0.625, 0.5, 0.625, 0.5, 0.625, 1.0, 0.5625, 1.0, 0.5625, 0.5, 0.5625, 0.5, 0.5625, 1.0, 0.5, 1.0, 0.5, 0.5, 0.5, 0.5, 0.5, 1.0, 0.4375, 1.0, 0.4375, 0.5, 0.4375, 0.5, 0.4375, 1.0, 0.375, 1.0, 0.375, 0.5, 0.375, 0.5, 0.375, 1.0, 0.3125, 1.0, 0.3125, 0.5, 0.3125, 0.5, 0.3125, 1.0, 0.25, 1.0, 0.25, 0.5, 0.25, 0.5, 0.25, 1.0, 0.1875, 1.0, 0.1875, 0.5, 0.1875, 0.5, 0.1875, 1.0, 0.125, 1.0, 0.125, 0.5, 0.125, 0.5, 0.125, 1.0, 0.0625, 1.0, 0.0625, 0.5, 0.0625, 0.5, 0.0625, 1.0, 0.0, 1.0, 0.0, 0.5, 0.0625, 0.0, 0.0625, 0.5, 0.0, 0.5, 0.0, 0.0, 0.125, 0.0, 0.125, 0.5, 0.0625, 0.5, 0.0625, 0.0, 0.1875, 0.0, 0.1875, 0.5, 0.125, 0.5, 0.125, 0.0, 0.25, 0.0, 0.25, 0.5, 0.1875, 0.5, 0.1875, 0.0, 0.3125, 0.0, 0.3125, 0.5, 0.25, 0.5, 0.25, 0.0, 0.375, 0.0, 0.375, 0.5, 0.3125, 0.5, 0.3125, 0.0, 0.4375, 0.0, 0.4375, 0.5, 0.375, 0.5, 0.375, 0.0, 0.5, 0.0, 0.5, 0.5, 0.4375, 0.5, 0.4375, 0.0, 0.5625, 0.0, 0.5625, 0.5, 0.5, 0.5, 0.5, 0.0, 0.625, 0.0, 0.625, 0.5, 0.5625, 0.5, 0.5625, 0.0, 0.6875, 0.0, 0.6875, 0.5, 0.625, 0.5, 0.625, 0.0, 0.75, 0.0, 0.75, 0.5, 0.6875, 0.5, 0.6875, 0.0, 0.8125, 0.0, 0.8125, 0.5, 0.75, 0.5, 0.75, 0.0, 0.875, 0.0, 0.875, 0.5, 0.8125, 0.5, 0.8125, 0.0, 0.9375, 0.0, 0.9375, 0.5, 0.875, 0.5, 0.875, 0.0, 1.0, 0.0, 1.0, 0.5, 0.9375, 0.5, 0.9375, 0.0, 1.0, 0.5, 1.0, 1.0, 0.9375, 1.0, 0.9375, 0.5, 0.9375, 0.5, 0.9375, 1.0, 0.875, 1.0, 0.875, 0.5, 0.875, 0.5, 0.875, 1.0, 0.8125, 1.0, 0.8125, 0.5, 0.8125, 0.5, 0.8125, 1.0, 0.75, 1.0, 0.75, 0.5, 0.75, 0.5, 0.75, 1.0, 0.6875, 1.0, 0.6875, 0.5, 0.6875, 0.5, 0.6875, 1.0, 0.625, 1.0, 0.625, 0.5, 0.625, 0.5, 0.625, 1.0, 0.5625, 1.0, 0.5625, 0.5, 0.5625, 0.5, 0.5625, 1.0, 0.5, 1.0, 0.5, 0.5, 0.5, 0.5, 0.5, 1.0, 0.4375, 1.0, 0.4375, 0.5, 0.4375, 0.5, 0.4375, 1.0, 0.375, 1.0, 0.375, 0.5, 0.375, 0.5, 0.375, 1.0, 0.3125, 1.0, 0.3125, 0.5, 0.3125, 0.5, 0.3125, 1.0, 0.25, 1.0, 0.25, 0.5, 0.25, 0.5, 0.25, 1.0, 0.1875, 1.0, 0.1875, 0.5, 0.1875, 0.5, 0.1875, 1.0, 0.125, 1.0, 0.125, 0.5, 0.125, 0.5, 0.125, 1.0, 0.0625, 1.0, 0.0625, 0.5, 0.0625, 0.5, 0.0625, 1.0, 0.0, 1.0, 0.0, 0.5, 0.0625, 0.0, 0.0625, 0.5, 0.0, 0.5, 0.0, 0.0, 0.125, 0.0, 0.125, 0.5, 0.0625, 0.5, 0.0625, 0.0, 0.1875, 0.0, 0.1875, 0.5, 0.125, 0.5, 0.125, 0.0, 0.25, 0.0, 0.25, 0.5, 0.1875, 0.5, 0.1875, 0.0, 0.3125, 0.0, 0.3125, 0.5, 0.25, 0.5, 0.25, 0.0, 0.375, 0.0, 0.375, 0.5, 0.3125, 0.5, 0.3125, 0.0, 0.4375, 0.0, 0.4375, 0.5, 0.375, 0.5, 0.375, 0.0, 0.5, 0.0, 0.5, 0.5, 0.4375, 0.5, 0.4375, 0.0, 0.5625, 0.0, 0.5625, 0.5, 0.5, 0.5, 0.5, 0.0, 0.625, 0.0, 0.625, 0.5, 0.5625, 0.5, 0.5625, 0.0, 0.6875, 0.0, 0.6875, 0.5, 0.625, 0.5, 0.625, 0.0, 0.75, 0.0, 0.75, 0.5, 0.6875, 0.5, 0.6875, 0.0, 0.8125, 0.0, 0.8125, 0.5, 0.75, 0.5, 0.75, 0.0, 0.875, 0.0, 0.875, 0.5, 0.8125, 0.5, 0.8125, 0.0, 0.9375, 0.0, 0.9375, 0.5, 0.875, 0.5, 0.875, 0.0, 1.0, 0.0, 1.0, 0.5, 0.9375, 0.5, 0.9375, 0.0, 0.8125, 0.0, 0.75, 0.0, 0.75, 0.0, 0.8125, 0.0, 0.75, 0.0, 0.6875, 0.0, 0.6875, 0.0, 0.75, 0.0, 0.25, 0.0, 0.1875, 0.0, 0.1875, 0.0, 0.25, 0.0, 0.1875, 0.0, 0.125, 0.0, 0.125, 0.0, 0.1875, 0.0, 0.75, 0.0, 0.6875, 0.0, 0.6875, 0.0, 0.75, 0.0, 0.6875, 0.0, 0.625, 0.0, 0.625, 0.0, 0.6875, 0.0, 0.1875, 0.0, 0.125, 0.0, 0.125, 0.0, 0.1875, 0.0, 0.125, 0.0, 0.0625, 0.0, 0.0625, 0.0, 0.125, 0.0, 0.75, 0.0, 0.6875, 0.0, 0.6875, 0.0, 0.75, 0.0, 0.6875, 0.0, 0.625, 0.0, 0.625, 0.0, 0.6875, 0.0, 0.1875, 0.0, 0.125, 0.0, 0.125, 0.0, 0.1875, 0.0, 0.125, 0.0, 0.0625, 0.0, 0.0625, 0.0, 0.125, 0.0, 0.6875, 0.0, 0.625, 0.0, 0.625, 0.0, 0.6875, 0.0, 0.625, 0.0, 0.5625, 0.0, 0.5625, 0.0, 0.625, 0.0, 0.125, 0.0, 0.0625, 0.0, 0.0625, 0.0, 0.125, 0.0, 0.0625, 0.0, 0.0, 0.0, 0.0, 0.0, 0.0625, 0.0, 0.6875, 0.0, 0.625, 0.0, 0.625, 0.0, 0.6875, 0.0, 0.625, 0.0, 0.5625, 0.0, 0.5625, 0.0, 0.625, 0.0, 0.125, 0.0, 0.0625, 0.0, 0.0625, 0.0, 0.125, 0.0, 0.0625, 0.0, 0.0, 0.0, 0.0, 0.0, 0.0625, 0.0, 0.625, 0.0, 0.5625, 0.0, 0.5625, 0.0, 0.625, 0.0, 0.5625, 0.0, 0.5, 0.0, 0.5, 0.0, 0.5625, 0.0, 0.0625, 0.0, 0.0, 0.0, 0.0, 0.0, 0.0625, 0.0, 0.625, 0.0, 0.5625, 0.0, 0.5625, 0.0, 0.625, 0.0, 0.5625, 0.0, 0.5, 0.0, 0.5, 0.0, 0.5625, 0.0, 0.0625, 0.0, 0.0, 0.0, 0.0, 0.0, 0.0625, 0.0, 0.5625, 0.0, 0.5, 0.0, 0.5, 0.0, 0.5625, 0.0, 0.5, 0.0, 0.4375, 0.0, 0.4375, 0.0, 0.5, 0.0, 0.5625, 0.0, 0.5, 0.0, 0.5, 0.0, 0.5625, 0.0, 1.0, 0.0, 0.9375, 0.0, 0.9375, 0.0, 1.0, 0.0, 0.5, 0.0, 0.4375, 0.0, 0.4375, 0.0, 0.5, 0.0, 1.0, 0.0, 0.9375, 0.0, 0.9375, 0.0, 1.0, 0.0, 0.5, 0.0, 0.4375, 0.0, 0.4375, 0.0, 0.5, 0.0, 0.4375, 0.0, 0.375, 0.0, 0.375, 0.0, 0.4375, 0.0, 1.0, 0.0, 0.9375, 0.0, 0.9375, 0.0, 1.0, 0.0, 0.5, 0.0, 0.4375, 0.0, 0.4375, 0.0, 0.5, 0.0, 0.4375, 0.0, 0.375, 0.0, 0.375, 0.0, 0.4375, 0.0, 0.9375, 0.0, 0.875, 0.0, 0.875, 0.0, 0.9375, 0.0, 1.0, 0.0, 0.9375, 0.0, 0.9375, 0.0, 1.0, 0.0, 0.4375, 0.0, 0.375, 0.0, 0.375, 0.0, 0.4375, 0.0, 0.375, 0.0, 0.3125, 0.0, 0.3125, 0.0, 0.375, 0.0, 0.9375, 0.0, 0.875, 0.0, 0.875, 0.0, 0.9375, 0.0, 0.4375, 0.0, 0.375, 0.0, 0.375, 0.0, 0.4375, 0.0, 0.375, 0.0, 0.3125, 0.0, 0.3125, 0.0, 0.375, 0.0, 0.9375, 0.0, 0.875, 0.0, 0.875, 0.0, 0.9375, 0.0, 0.875, 0.0, 0.8125, 0.0, 0.8125, 0.0, 0.875, 0.0, 0.375, 0.0, 0.3125, 0.0, 0.3125, 0.0, 0.375, 0.0, 0.3125, 0.0, 0.25, 0.0, 0.25, 0.0, 0.3125, 0.0, 0.9375, 0.0, 0.875, 0.0, 0.875, 0.0, 0.9375, 0.0, 0.875, 0.0, 0.8125, 0.0, 0.8125, 0.0, 0.875, 0.0, 0.375, 0.0, 0.3125, 0.0, 0.3125, 0.0, 0.375, 0.0, 0.3125, 0.0, 0.25, 0.0, 0.25, 0.0, 0.3125, 0.0, 0.875, 0.0, 0.8125, 0.0, 0.8125, 0.0, 0.875, 0.0, 0.8125, 0.0, 0.75, 0.0, 0.75, 0.0, 0.8125, 0.0, 0.3125, 0.0, 0.25, 0.0, 0.25, 0.0, 0.3125, 0.0, 0.25, 0.0, 0.1875, 0.0, 0.1875, 0.0, 0.25, 0.0, 0.875, 0.0, 0.8125, 0.0, 0.8125, 0.0, 0.875, 0.0, 0.8125, 0.0, 0.75, 0.0, 0.75, 0.0, 0.8125, 0.0, 0.3125, 0.0, 0.25, 0.0, 0.25, 0.0, 0.3125, 0.0, 0.25, 0.0, 0.1875, 0.0, 0.1875, 0.0, 0.25, 0.0, 0.8125, 0.0, 0.75, 0.0, 0.75, 0.0, 0.8125, 0.0, 0.75, 0.0, 0.6875, 0.0, 0.6875, 0.0, 0.75, 0.0, 0.25, 0.0, 0.1875, 0.0, 0.1875, 0.0, 0.25, 0.0, 0.1875, 0.0, 0.125, 0.0, 0.125, 0.0, 0.1875, 0.0, 0.0001001, 0.9999, 9.998e-05, 0.0001002, 0.25, 0.0001001, 0.0, 0.0, 0.0, 0.0, 0.0, 0.0, 0.0, 0.0, 0.7499, 0.0001, 0.9999, 9.997e-05, 0.9999, 0.25, 0.7499, 0.5, 0.7499, 0.0001, 0.9999, 0.25, 0.9999, 0.5, 0.7499, 0.5, 0.9999, 0.25, 0.0, 0.0, 0.0, 0.0, 0.0, 0.0, 0.0, 0.0, 0.0, 0.0, 0.0, 0.0, 0.0, 0.0, 0.0, 0.0, 0.0, 0.0, 0.125, 0.2259, 0.125, 0.2259, 0.0, 0.0, 0.4375, 0.4375, 0.4375, 0.3906, 0.5, 0.4062, 0.5, 0.4375, 0.375, 0.375, 0.375, 0.3125, 0.4375, 0.375, 0.375, 0.4375, 0.375, 0.375, 0.4375, 0.3906, 0.4375, 0.4375, 0.375, 0.375, 0.4375, 0.375, 0.4375, 0.3906, 0.375, 0.3125, 0.4375, 0.3125, 0.4375, 0.375, 0.375, 0.25, 0.4375, 0.25, 0.4375, 0.3125, 0.375, 0.3125, 0.375, 0.1875, 0.4375, 0.1875, 0.4375, 0.25, 0.375, 0.25, 0.375, 0.125, 0.4375, 0.125, 0.4375, 0.1875, 0.375, 0.1875, 0.5, 0.1875, 0.4375, 0.1875, 0.4375, 0.125, 0.5, 0.125, 0.375, 0.8125, 0.4375, 0.8125, 0.4375, 0.8464, 0.375, 0.8464, 0.375, 0.75, 0.4375, 0.75, 0.4375, 0.8125, 0.375, 0.8125, 0.375, 0.4375, 0.4375, 0.4375, 0.4375, 0.4688, 0.4375, 0.5, 0.375, 0.5, 0.375, 0.5, 0.4375, 0.5, 0.4375, 0.75, 0.375, 0.75, 0.0, 0.0, 0.0, 0.0, 0.0, 0.0, 0.0, 0.0, 0.4375, 0.4375, 0.4375, 0.3906, 0.4375, 0.6185, 0.4375, 0.7937, 0.5, 0.9036, 0.5, 0.8464, 0.5, 0.8464, 0.5, 0.9036, 0.375, 0.0625, 0.4375, 0.0625, 0.4375, 0.125, 0.375, 0.125, 0.6143, 0.0001, 0.3857, 0.0001001, 0.7499, 0.5, 0.3857, 0.0001001, 0.25, 0.0001001, 0.2501, 0.9999, 0.5, 0.9999, 0.5821, 0.7499, 0.5893, 0.9999, 0.3857, 0.0001001, 0.5, 0.9999, 0.5821, 0.7499, 0.4375, 0.4688, 0.4375, 0.4375, 0.4375, 0.5, 0.7499, 0.0001, 0.7499, 0.5, 0.6143, 0.0001, 0.5, 0.9999, 0.3857, 0.0001001, 0.2501, 0.9999, 0.2501, 0.9999, 0.0001001, 0.9999, 0.25, 0.0001001, 0.375, 0.9036, 0.5, 0.9036, 0.4375, 0.9375, 0.375, 0.9375, 0.375, 0.0, 0.4375, 0.0, 0.4375, 0.0625, 0.375, 0.0625, 0.125, 0.2259, 0.4375, 0.3906, 0.4375, 0.375, 0.4375, 0.3906, 0.125, 0.2259, 0.4375, 0.6185, 0.0, 0.0, 0.0, 0.0, 0.0, 0.0, 0.125, 0.2259, 0.0, 0.0, 0.4375, 0.6185, 0.3857, 0.0001001, 0.5821, 0.7499, 0.7499, 0.5, 0.0, 0.0, 0.0, 0.0, 0.0, 0.0, 0.0, 0.0, 0.0, 0.0, 0.0, 0.0, 0.0, 0.0])
me_cube.materials.append(mat_material_001)
me_cube.use_mirror_vertex_groups = False
me_cube.update()
me_cube_001 = bpy.data.meshes.new('Cube.001')
me_cube_001.from_pydata([(-0.9, -0.9, -0.9), (-0.9, -0.9, 0.9), (-0.9, 0.9, -0.9), (-0.9, 0.9, 0.9), (0.9, -0.9, -0.9), (0.9, -0.9, 0.9), (0.9, 0.9, -0.9), (0.9, 0.9, 0.9)], [], [(0, 1, 3, 2), (2, 3, 7, 6), (6, 7, 5, 4), (4, 5, 1, 0), (2, 6, 4, 0), (7, 3, 1, 5)])
_uv = me_cube_001.uv_layers.new(name='UVMap')
_uv.uv.foreach_set('vector', [0.375, 0.0, 0.625, 0.0, 0.625, 0.25, 0.375, 0.25, 0.375, 0.25, 0.625, 0.25, 0.625, 0.5, 0.375, 0.5, 0.375, 0.5, 0.625, 0.5, 0.625, 0.75, 0.375, 0.75, 0.375, 0.75, 0.625, 0.75, 0.625, 1.0, 0.375, 1.0, 0.125, 0.5, 0.375, 0.5, 0.375, 0.75, 0.125, 0.75, 0.625, 0.5, 0.875, 0.5, 0.875, 0.75, 0.625, 0.75])
me_cube_001.update()
me_cube_002 = bpy.data.meshes.new('Cube.002')
me_cube_002.from_pydata([(-0.9, -0.2, -0.1), (-0.9, -0.2, 0.1), (-0.9, 0.25, -0.1), (-0.9, 0.25, 0.1), (1.0, -0.2, -0.1), (1.0, -0.2, 0.1), (1.0, 0.2, -0.1), (1.0, 0.2, 0.1)], [], [(0, 1, 3, 2), (2, 3, 7, 6), (6, 7, 5, 4), (4, 5, 1, 0), (2, 6, 4, 0), (7, 3, 1, 5)])
_uv = me_cube_002.uv_layers.new(name='UVMap')
_uv.uv.foreach_set('vector', [0.375, 0.0, 0.625, 0.0, 0.625, 0.25, 0.375, 0.25, 0.375, 0.25, 0.625, 0.25, 0.625, 0.5, 0.375, 0.5, 0.375, 0.5, 0.625, 0.5, 0.625, 0.75, 0.375, 0.75, 0.375, 0.75, 0.625, 0.75, 0.625, 1.0, 0.375, 1.0, 0.125, 0.5, 0.375, 0.5, 0.375, 0.75, 0.125, 0.75, 0.625, 0.5, 0.875, 0.5, 0.875, 0.75, 0.625, 0.75])
me_cube_002.materials.append(mat_material_001)
me_cube_002.use_mirror_x = True
me_cube_002.update()
me_cube_003 = bpy.data.meshes.new('Cube.003')
me_cube_003.from_pydata([(-1.75, 3.5, -2.0), (-3.5, -3.5, 0.5), (3.5, 3.5, 0.5), (3.5, -3.5, 0.5), (-3.5, 3.5, 0.5), (-1.75, 3.5, 0.5), (-0.625, 3.5, 0.5), (1.75, 3.5, 0.5), (1.5, -3.5, 4.0), (-1.5, -3.5, 4.0), (-1.5, 3.5, 4.0), (0.0, 3.5, 6.0), (1.5, 3.5, 4.0), (0.0, -3.5, 6.0), (-2.586, -3.5, 2.25), (-2.586, 3.5, 2.25), (2.586, 3.5, 2.25), (2.586, -3.5, 2.25), (-3.5, -1.75, 0.5), (-3.5, 0.0, 0.5), (-3.5, 1.75, 0.5), (1.5, 1.75, 4.0), (1.5, 0.0, 4.0), (1.5, -1.75, 4.0), (-1.5, 1.75, 4.0), (-1.5, 0.0, 4.0), (-1.5, -1.75, 4.0), (0.0, 1.75, 6.0), (0.0, 0.0, 6.0), (0.0, -1.75, 6.0), (-2.586, -1.75, 2.25), (-2.586, 0.0, 2.25), (-2.586, 1.75, 2.25), (2.586, 1.75, 2.25), (2.586, 0.0, 2.25), (2.586, -1.75, 2.25), (0.0, 3.5, 2.25), (1.625, 3.5, 2.25), (0.0, 3.5, 0.5), (-1.75, 3.5, 0.4)], [(39, 0), (5, 39)], [(11, 12, 37, 36), (29, 26, 9, 13), (23, 29, 13, 8), (36, 37, 7, 38), (32, 24, 10, 15), (33, 16, 12, 21), (5, 4, 15, 10), (16, 37, 12), (20, 32, 15, 4), (3, 2, 16, 33, 34, 35, 17), (1, 14, 30, 18), (18, 30, 31, 19), (19, 31, 32, 20), (17, 35, 23, 8), (35, 34, 22, 23), (34, 33, 21, 22), (14, 9, 26, 30), (30, 26, 25, 31), (31, 25, 24, 32), (12, 11, 27, 21), (21, 27, 28, 22), (22, 28, 29, 23), (11, 10, 24, 27), (27, 24, 25, 28), (28, 25, 26, 29), (10, 11, 36, 6, 5), (2, 7, 37, 16), (6, 36, 38)])
_uv = me_cube_003.uv_layers.new(name='UVMap')
_uv.uv.foreach_set('vector', [0.75, 0.5, 0.6875, 0.5, 0.5938, 0.4688, 0.5833, 0.4167, 0.7714, 0.6875, 0.8125, 0.6875, 0.8125, 0.75, 0.7786, 0.75, 0.6875, 0.6875, 0.7286, 0.6875, 0.7214, 0.75, 0.6875, 0.75, 0.5833, 0.4167, 0.5938, 0.4688, 0.5, 0.4375, 0.5, 0.4062, 0.6562, 0.375, 0.8125, 0.5625, 0.8125, 0.5, 0.6562, 0.375, 0.5938, 0.5625, 0.5938, 0.5, 0.6875, 0.5, 0.6875, 0.5625, 0.5, 0.3125, 0.5, 0.25, 0.6562, 0.375, 0.8125, 0.5, 0.5938, 0.5, 0.5938, 0.4688, 0.6875, 0.5, 0.5, 0.1875, 0.6562, 0.375, 0.6562, 0.375, 0.5, 0.25, 0.5, 0.75, 0.5, 0.5, 0.5938, 0.5, 0.5938, 0.5625, 0.5938, 0.625, 0.5938, 0.6875, 0.5938, 0.75, 0.5, 0.0, 0.6562, 0.375, 0.6562, 0.375, 0.5, 0.0625, 0.5, 0.0625, 0.6562, 0.375, 0.6562, 0.375, 0.5, 0.125, 0.5, 0.125, 0.6562, 0.375, 0.6562, 0.375, 0.5, 0.1875, 0.5938, 0.75, 0.5938, 0.6875, 0.6875, 0.6875, 0.6875, 0.75, 0.5938, 0.6875, 0.5938, 0.625, 0.6875, 0.625, 0.6875, 0.6875, 0.5938, 0.625, 0.5938, 0.5625, 0.6875, 0.5625, 0.6875, 0.625, 0.6562, 0.375, 0.8125, 0.75, 0.8125, 0.6875, 0.6562, 0.375, 0.6562, 0.375, 0.8125, 0.6875, 0.8125, 0.625, 0.6562, 0.375, 0.6562, 0.375, 0.8125, 0.625, 0.8125, 0.5625, 0.6562, 0.375, 0.6875, 0.5, 0.75, 0.5, 0.7429, 0.5625, 0.6875, 0.5625, 0.6875, 0.5625, 0.7429, 0.5625, 0.7357, 0.625, 0.6875, 0.625, 0.6875, 0.625, 0.7357, 0.625, 0.7286, 0.6875, 0.6875, 0.6875, 0.75, 0.5, 0.8125, 0.5, 0.8125, 0.5625, 0.7571, 0.5625, 0.7571, 0.5625, 0.8125, 0.5625, 0.8125, 0.625, 0.7643, 0.625, 0.7643, 0.625, 0.8125, 0.625, 0.8125, 0.6875, 0.7714, 0.6875, 0.8125, 0.5, 0.75, 0.5, 0.5833, 0.4167, 0.5, 0.375, 0.5, 0.3125, 0.5, 0.5, 0.5, 0.4375, 0.5938, 0.4688, 0.5938, 0.5, 0.5, 0.375, 0.5833, 0.4167, 0.5, 0.4062])
me_cube_003.materials.append(None)
me_cube_003.use_mirror_vertex_groups = False
me_cube_003.update()
me_cube_004 = bpy.data.meshes.new('Cube.004')
me_cube_004.from_pydata([(0.7, -3.55, -1.9), (-0.7, -3.55, -1.9), (-0.7, -3.55, 0.3), (0.7, -3.55, 0.3), (0.8, -3.5, -2.0), (-0.8, -3.5, -2.0), (-0.8, -3.5, 0.4), (0.8, -3.5, 0.4), (0.7, -3.4, -1.9), (-0.7, -3.4, -1.9), (-0.7, -3.4, 0.3), (0.7, -3.4, 0.3), (0.8, -3.45, 0.4), (0.8, -3.45, -2.0), (-0.8, -3.45, 0.4), (-0.8, -3.45, -2.0), (0.7, -3.55, -2.0), (-0.7, -3.55, -2.0), (0.7, -3.4, -2.0), (-0.7, -3.4, -2.0)], [(5, 15)], [(1, 2, 6, 5), (3, 0, 4, 7), (2, 3, 7, 6), (12, 13, 8, 11), (3, 2, 10, 11), (2, 1, 9, 10), (0, 3, 11, 8), (1, 0, 8, 9), (15, 14, 10, 9), (10, 14, 12, 11), (0, 1, 17, 16), (0, 16, 4), (5, 17, 1), (9, 8, 18, 19), (13, 18, 8), (9, 19, 15)])
_uv = me_cube_004.uv_layers.new(name='UVMap')
_uv.uv.foreach_set('vector', [0.38, 0.9, 0.495, 0.9, 0.5, 0.9036, 0.375, 0.9036, 0.495, 0.85, 0.38, 0.85, 0.375, 0.8464, 0.4375, 0.8464, 0.495, 0.9, 0.495, 0.85, 0.5, 0.8464, 0.5, 0.9036, 0.0, 0.0, 0.0, 0.0, 0.38, 0.85, 0.495, 0.85, 0.495, 0.85, 0.495, 0.9, 0.495, 0.9, 0.495, 0.85, 0.495, 0.9, 0.38, 0.9, 0.38, 0.9, 0.495, 0.9, 0.38, 0.85, 0.495, 0.85, 0.495, 0.85, 0.38, 0.85, 0.38, 0.9, 0.38, 0.85, 0.38, 0.85, 0.38, 0.9, 0.0, 0.0, 0.0, 0.0, 0.495, 0.9, 0.38, 0.9, 0.495, 0.9, 0.0, 0.0, 0.0, 0.0, 0.495, 0.85, 0.38, 0.85, 0.38, 0.9, 0.38, 0.9, 0.38, 0.85, 0.38, 0.85, 0.38, 0.85, 0.375, 0.8464, 0.375, 0.9036, 0.38, 0.9, 0.38, 0.9, 0.38, 0.9, 0.38, 0.85, 0.38, 0.85, 0.38, 0.9, 0.0, 0.0, 0.38, 0.85, 0.38, 0.85, 0.38, 0.9, 0.38, 0.9, 0.0, 0.0])
me_cube_004.materials.append(None)
me_cube_004.use_mirror_vertex_groups = False
me_cube_004.update()

# ---- objects
ob_cube = bpy.data.objects.new('Cube', me_cube)
ob_cube_001 = bpy.data.objects.new('Cube.001', me_cube_001)
ob_cube_002 = bpy.data.objects.new('Cube.002', me_cube_002)
ob_empty = bpy.data.objects.new('Empty', None)
ob_cube_003 = bpy.data.objects.new('Cube.003', me_cube_003)
ob_cube_004 = bpy.data.objects.new('Cube.004', me_cube_004)

# ---- transforms, parenting, visibility, modifiers, constraints
ob_cube.location = (0.0, 0.0, 0.0)
ob_cube.lock_rotations_4d = False
ob_cube.empty_display_type = 'ARROWS'
ob_cube.lineart.crease_threshold = 0.0
ob_cube_001.location = (0.0, -4.777, -1.107)
ob_cube_002.location = (-2.576, 0.1, -1.898)
ob_cube_002.use_mesh_mirror_x = True
_m = ob_cube_002.modifiers.new('Array', 'ARRAY')
_m.count = 12
_m.use_relative_offset = False
_m.relative_offset_displace = (0.0, 1.0, 1.0)
_m.use_object_offset = True
_m.offset_object = ob_empty
ob_empty.location = (-2.576, 0.4, -1.698)
ob_empty.rotation_euler = (0.0, -0.0, -0.1309)
ob_cube_003.location = (0.0, 0.0, 0.0)
ob_cube_003.lock_rotations_4d = False
ob_cube_003.empty_display_type = 'ARROWS'
ob_cube_003.lineart.crease_threshold = 0.0
ob_cube_004.location = (0.0, 0.0, 0.0)
ob_cube_004.lock_rotations_4d = False
ob_cube_004.empty_display_type = 'ARROWS'
ob_cube_004.lineart.crease_threshold = 0.0

# ---- collection membership
col_collection.objects.link(ob_cube)
col_collection.objects.link(ob_cube_001)
col_collection.objects.link(ob_cube_002)
col_collection.objects.link(ob_empty)
col_collection.objects.link(ob_cube_003)
col_collection.objects.link(ob_cube_004)

# ---- scene / render settings (as saved in the file)
scene.frame_start = 1; scene.frame_end = 250; scene.frame_set(238)
scene.render.engine = 'BLENDER_EEVEE_NEXT'
scene.cycles.sampling_pattern = 'TABULATED_SOBOL'
scene.view_settings.view_transform = 'Filmic'
bpy.context.view_layer.update()

# ---- added for rendering (the .blend has no active camera and no usable light): camera, sun
cam_auto = bpy.data.cameras.new('AutoCamera')
cam_auto.lens = 50.0
cam_auto.sensor_width = 36.0
cam_auto.clip_end = 1000.0
ob_auto_camera = bpy.data.objects.new('AutoCamera', cam_auto)
scene.collection.objects.link(ob_auto_camera)
ob_auto_camera.location = (13.3037, -16.803, 12.6396)
ob_auto_camera.rotation_euler = (1.09748, -7.21219e-08, 0.694738)
scene.camera = ob_auto_camera
light_auto_sun = bpy.data.lights.new('AutoSun', 'SUN')
light_auto_sun.energy = 3.0
light_auto_sun.angle = 0.0523599
ob_auto_sun = bpy.data.objects.new('AutoSun', light_auto_sun)
scene.collection.objects.link(ob_auto_sun)
ob_auto_sun.rotation_euler = (0.872665, 0.174533, 0.523599)
bpy.context.view_layer.update()
